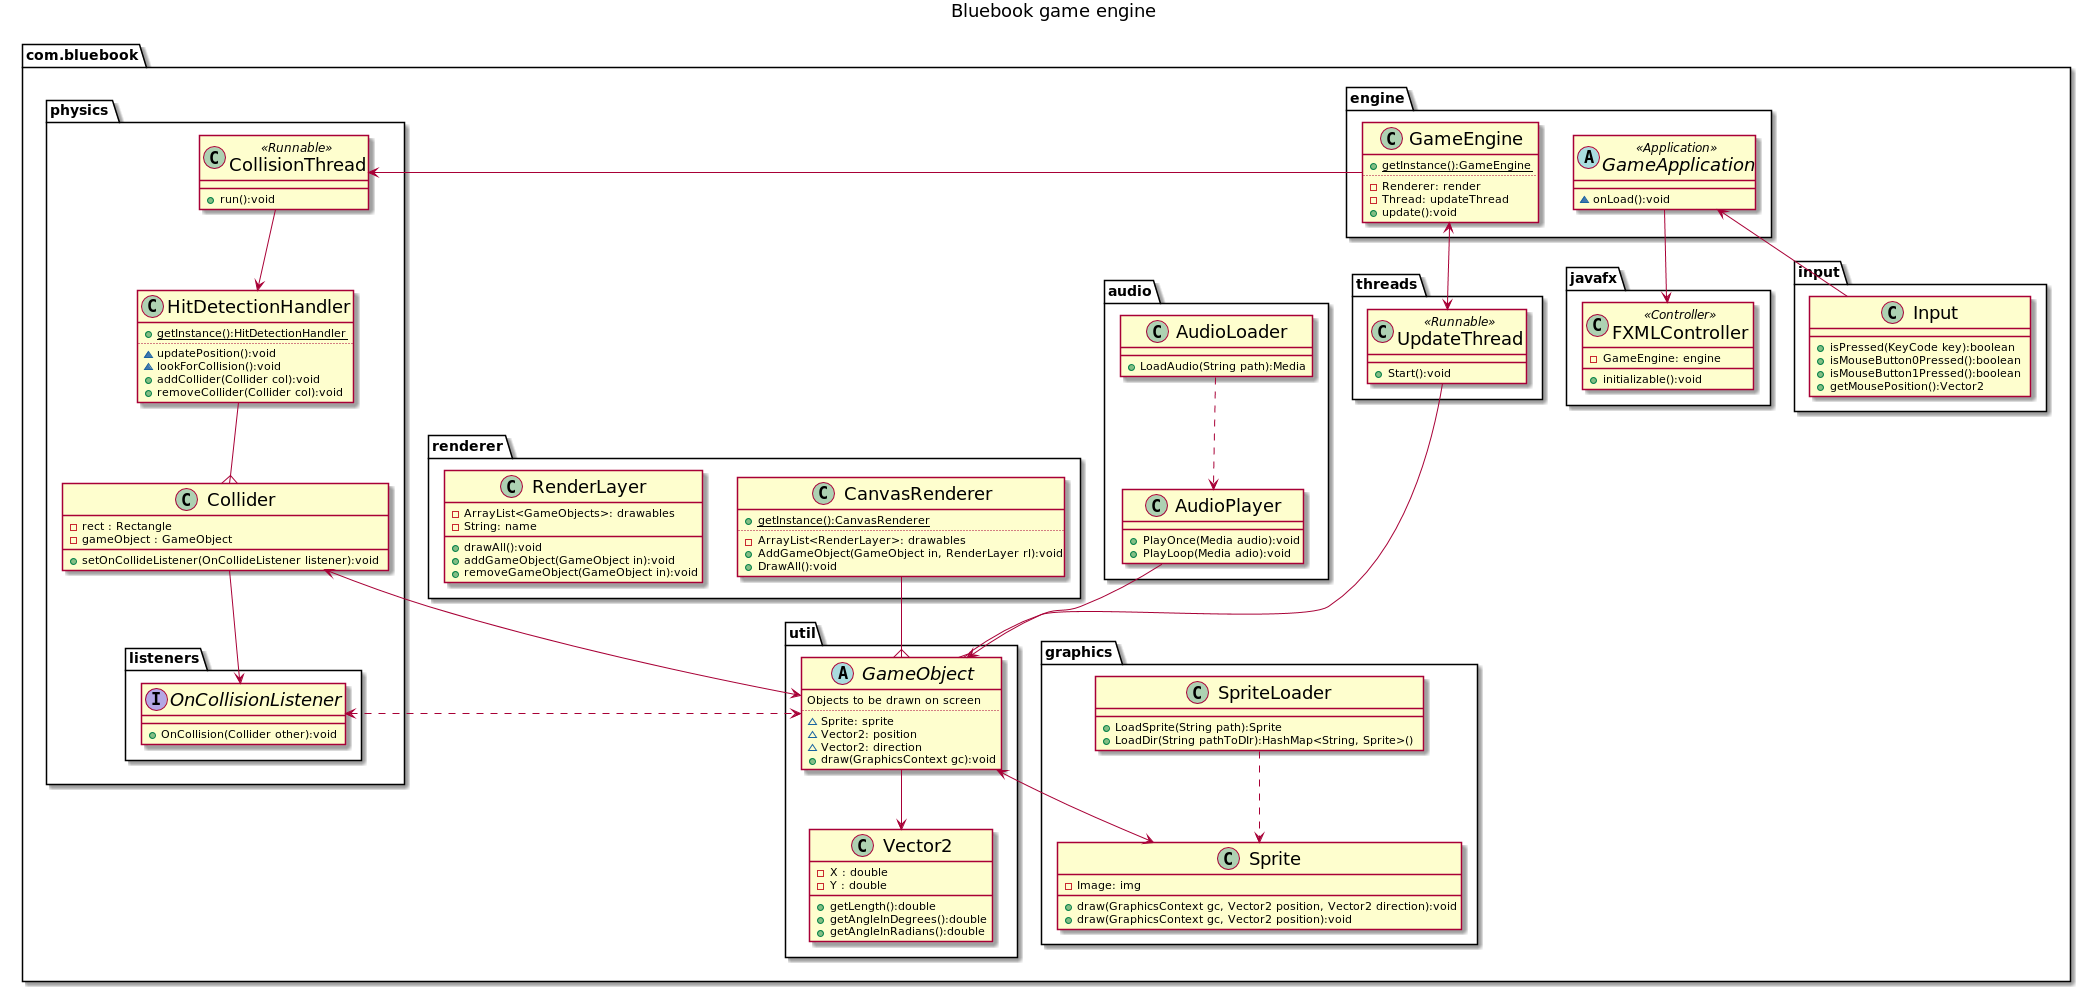

The diagram above was rendered by PlantUML. Its source (embedded in the PNG):
@startuml
skinparam monochrome false
skinparam handwritten false

skinparam classFontColor Black
skinparam classFontSize 18

skinparam abstract {
	BackgroundColor blue
	ArrowColor SeaGreen
	BorderColor pink
}

skinparam class {
}

title Bluebook game engine

package com.bluebook {
package javafx{
    class FXMLController <<Controller>>{
        +initializable():void
        -GameEngine: engine
    }
}

package engine {
    class GameEngine{
        {static}+getInstance():GameEngine
        ..
        -Renderer: render
        -Thread: updateThread
        +update():void
    }

    abstract class GameApplication <<Application>>{
        ~onLoad():void
    }
}

package audio {

    class AudioPlayer{
        +PlayOnce(Media audio):void
        +PlayLoop(Media adio):void
    }
    class AudioLoader{
        +LoadAudio(String path):Media
    }
}

package threads{
    class UpdateThread <<Runnable>>{
        +Start():void
    }
}

package  graphics{
    class SpriteLoader{
        +LoadSprite(String path):Sprite
        +LoadDir(String pathToDIr):HashMap<String, Sprite>()
    }

    class Sprite{
        -Image: img
        +draw(GraphicsContext gc, Vector2 position, Vector2 direction):void
        +draw(GraphicsContext gc, Vector2 position):void
    }

}

package renderer {

    class CanvasRenderer{
        {static}+getInstance():CanvasRenderer
        ..
        -ArrayList<RenderLayer>: drawables
        +AddGameObject(GameObject in, RenderLayer rl):void
        +DrawAll():void
    }

    class RenderLayer{
        -ArrayList<GameObjects>: drawables
        -String: name
        +drawAll():void
        +addGameObject(GameObject in):void
        +removeGameObject(GameObject in):void
    }

}

package util{
    abstract GameObject{
        Objects to be drawn on screen
        ..
        ~Sprite: sprite
        ~Vector2: position
        ~Vector2: direction
        +draw(GraphicsContext gc):void
    }

    class Vector2{
        -X : double
        -Y : double
        +getLength():double
        +getAngleInDegrees():double
        +getAngleInRadians():double
    }
}

package input{
    class Input{
        +isPressed(KeyCode key):boolean
        +isMouseButton0Pressed():boolean
        +isMouseButton1Pressed():boolean
        +getMousePosition():Vector2
    }
}

package physics{
    class Collider{
        -rect : Rectangle
        -gameObject : GameObject
        +setOnCollideListener(OnCollideListener listener):void
    }
    class HitDetectionHandler{
        {static}+getInstance():HitDetectionHandler
        ..
        ~updatePosition():void
        ~lookForCollision():void
        +addCollider(Collider col):void
        +removeCollider(Collider col):void
    }
    class CollisionThread <<Runnable>>{
        +run():void
    }
    package listeners{
       interface OnCollisionListener{
            +OnCollision(Collider other):void
       }
    }
}

CollisionThread --> HitDetectionHandler
HitDetectionHandler --{ Collider
Collider <-RIGHT-> GameObject
Collider --> OnCollisionListener
GameObject --> Vector2
GameObject <--> Sprite
SpriteLoader ..> Sprite
AudioLoader ..>  AudioPlayer
AudioPlayer --> GameObject
GameApplication <-- Input
GameApplication --> FXMLController
GameEngine -RIGHT-> CollisionThread
GameEngine <--> UpdateThread
UpdateThread -DOWN-{ GameObject
CanvasRenderer --{ GameObject
OnCollisionListener <.RIGHT.> GameObject




@enduml